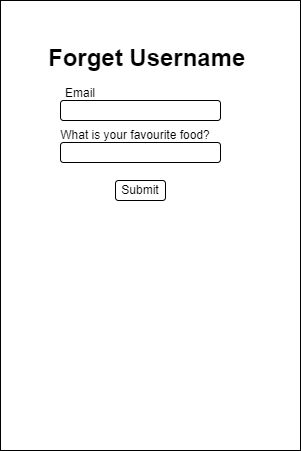

The diagram above was exported from draw.io. Its source (the exported page's mxGraphModel, read from the mxfile embedded in the PNG):
<mxGraphModel dx="1434" dy="834" grid="1" gridSize="10" guides="1" tooltips="1" connect="1" arrows="1" fold="1" page="1" pageScale="1" pageWidth="850" pageHeight="1100" math="0" shadow="0">
  <root>
    <mxCell id="ZJu-ULVmbyo-TwrFPzsd-0" />
    <mxCell id="ZJu-ULVmbyo-TwrFPzsd-1" parent="ZJu-ULVmbyo-TwrFPzsd-0" />
    <mxCell id="ZJu-ULVmbyo-TwrFPzsd-2" value="" style="rounded=0;whiteSpace=wrap;html=1;" vertex="1" parent="ZJu-ULVmbyo-TwrFPzsd-1">
      <mxGeometry x="180" y="240" width="300" height="450" as="geometry" />
    </mxCell>
    <mxCell id="ZJu-ULVmbyo-TwrFPzsd-3" value="Email" style="text;html=1;strokeColor=none;fillColor=none;align=center;verticalAlign=middle;whiteSpace=wrap;rounded=0;" vertex="1" parent="ZJu-ULVmbyo-TwrFPzsd-1">
      <mxGeometry x="230" y="318" width="60" height="30" as="geometry" />
    </mxCell>
    <mxCell id="ZJu-ULVmbyo-TwrFPzsd-4" value="&lt;h1&gt;Forget Username&lt;/h1&gt;" style="text;html=1;strokeColor=none;fillColor=none;spacing=5;spacingTop=-20;whiteSpace=wrap;overflow=hidden;rounded=0;" vertex="1" parent="ZJu-ULVmbyo-TwrFPzsd-1">
      <mxGeometry x="222.5" y="278" width="215" height="40" as="geometry" />
    </mxCell>
    <mxCell id="ZJu-ULVmbyo-TwrFPzsd-5" value="" style="rounded=1;whiteSpace=wrap;html=1;" vertex="1" parent="ZJu-ULVmbyo-TwrFPzsd-1">
      <mxGeometry x="240" y="340" width="160" height="20" as="geometry" />
    </mxCell>
    <mxCell id="ZJu-ULVmbyo-TwrFPzsd-6" value="Submit" style="rounded=1;whiteSpace=wrap;html=1;" vertex="1" parent="ZJu-ULVmbyo-TwrFPzsd-1">
      <mxGeometry x="295" y="420" width="50" height="20" as="geometry" />
    </mxCell>
    <mxCell id="ZJu-ULVmbyo-TwrFPzsd-7" value="What is your favourite food?" style="text;html=1;strokeColor=none;fillColor=none;align=center;verticalAlign=middle;whiteSpace=wrap;rounded=0;" vertex="1" parent="ZJu-ULVmbyo-TwrFPzsd-1">
      <mxGeometry x="230" y="360" width="170" height="30" as="geometry" />
    </mxCell>
    <mxCell id="ZJu-ULVmbyo-TwrFPzsd-8" value="" style="rounded=1;whiteSpace=wrap;html=1;" vertex="1" parent="ZJu-ULVmbyo-TwrFPzsd-1">
      <mxGeometry x="240" y="382" width="160" height="20" as="geometry" />
    </mxCell>
  </root>
</mxGraphModel>